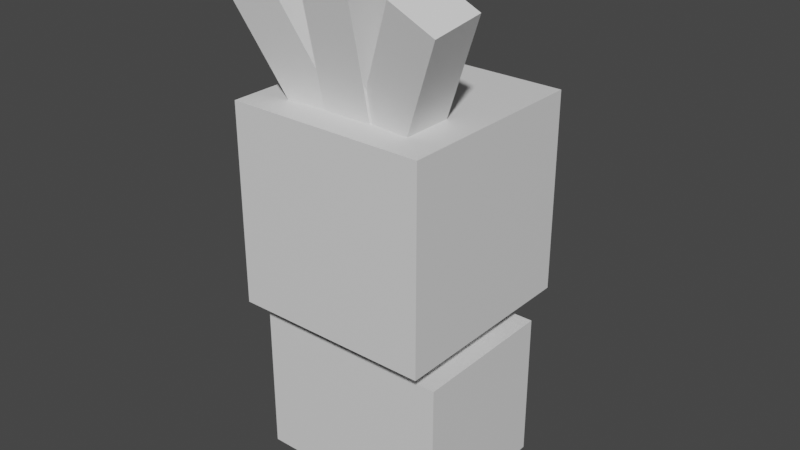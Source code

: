 # Source: petilil.blend  (saved by Blender 2.81.16; exported with 4.5.12 LTS)
import bpy
from mathutils import Matrix  # noqa: F401  (used for matrix-valued properties, if any)

bpy.ops.wm.read_factory_settings(use_empty=True)
scene = bpy.context.scene
scene.name = 'Scene'

# ---- collections
col_collection = bpy.data.collections.new('Collection'); scene.collection.children.link(col_collection)

# ---- materials (node trees are filled in below, after node groups)
mat_default_obj = bpy.data.materials.new('Default OBJ')
mat_default_obj.use_transparent_shadow = False

# ---- material node trees
mat_default_obj.use_nodes = True; mat_default_obj.node_tree.nodes.clear()
_N = mat_default_obj.node_tree.nodes; _L = mat_default_obj.node_tree.links
n0 = _N.new('ShaderNodeOutputMaterial'); n0.name = 'Material Output'; n0.location = (300, 300)
n1 = _N.new('ShaderNodeBsdfPrincipled'); n1.name = 'Principled BSDF'; n1.location = (10, 300)
n1.distribution = 'GGX'
n1.subsurface_method = 'BURLEY'
n1.inputs[3].default_value = 1.45
n1.inputs[27].default_value = (0.0, 0.0, 0.0, 1.0)
n1.inputs[28].default_value = 1.0
_L.new(n1.outputs[0], n0.inputs[0])
n0.is_active_output = True

# ---- world
world_world = bpy.data.worlds.new('World'); scene.world = world_world
world_world.use_nodes = True; world_world.node_tree.nodes.clear()
_N = world_world.node_tree.nodes; _L = world_world.node_tree.links
n0 = _N.new('ShaderNodeOutputWorld'); n0.name = 'World Output'; n0.location = (300, 300)
n1 = _N.new('ShaderNodeBackground'); n1.name = 'Background'; n1.location = (10, 300)
n1.inputs[0].default_value = (0.05088, 0.05088, 0.05088, 1.0)
_L.new(n1.outputs[0], n0.inputs[0])
n0.is_active_output = True
world_world.color = (0.05088, 0.05088, 0.05088)
world_world.use_sun_shadow = False
world_world.sun_shadow_jitter_overblur = 0.0

# ---- meshes
me_head = bpy.data.meshes.new('head')
me_head.from_pydata([(0.125, -0.0625, -0.125), (-0.125, -0.0625, -0.125), (-0.125, 0.1875, -0.125), (0.125, 0.1875, -0.125), (-0.125, -0.0625, 0.125), (0.125, -0.0625, 0.125), (0.125, 0.1875, 0.125), (-0.125, 0.1875, 0.125)], [], [(0, 1, 2, 3), (4, 5, 6, 7), (3, 2, 7, 6), (5, 4, 1, 0), (5, 0, 3, 6), (1, 4, 7, 2)])
_uv = me_head.uv_layers.new(name='UVMap')
_uv.uv.foreach_set('vector', [0.1333, 0.5789, 0.2667, 0.5789, 0.2667, 0.7895, 0.1333, 0.7895, 0.4, 0.5789, 0.5333, 0.5789, 0.5333, 0.7895, 0.4, 0.7895, 0.1333, 0.7895, 0.2667, 0.7895, 0.2667, 1.0, 0.1333, 1.0, 0.2667, 0.7895, 0.4, 0.7895, 0.4, 1.0, 0.2667, 1.0, 0.0, 0.5789, 0.1333, 0.5789, 0.1333, 0.7895, 0.0, 0.7895, 0.2667, 0.5789, 0.4, 0.5789, 0.4, 0.7895, 0.2667, 0.7895])
me_head.materials.append(mat_default_obj)
me_head.use_remesh_fix_poles = True
me_head.use_remesh_preserve_attributes = False
me_head.use_mirror_vertex_groups = False
me_head.update()
me_headchild = bpy.data.meshes.new('headChild')
me_headchild.from_pydata([(-0.007687, -0.09043, -0.05006), (-0.06433, -0.06401, -0.05006), (0.01318, 0.1022, -0.01108), (0.06982, 0.07579, -0.01108), (-0.06982, -0.07579, 0.01108), (-0.01318, -0.1022, 0.01108), (0.06433, 0.06401, 0.05006), (0.007687, 0.09043, 0.05006)], [], [(0, 1, 2, 3), (4, 5, 6, 7), (3, 2, 7, 6), (5, 4, 1, 0), (5, 0, 3, 6), (1, 4, 7, 2)])
_uv = me_headchild.uv_layers.new(name='UVMap')
_uv.uv.foreach_set('vector', [0.7333, 0.7895, 0.7667, 0.7895, 0.7667, 0.9474, 0.7333, 0.9474, 0.8, 0.7895, 0.8333, 0.7895, 0.8333, 0.9474, 0.8, 0.9474, 0.7333, 0.9474, 0.7667, 0.9474, 0.7667, 1.0, 0.7333, 1.0, 0.7667, 0.9474, 0.8, 0.9474, 0.8, 1.0, 0.7667, 1.0, 0.7, 0.7895, 0.7333, 0.7895, 0.7333, 0.9474, 0.7, 0.9474, 0.7667, 0.7895, 0.8, 0.7895, 0.8, 0.9474, 0.7667, 0.9474])
me_headchild.materials.append(mat_default_obj)
me_headchild.use_remesh_fix_poles = True
me_headchild.use_remesh_preserve_attributes = False
me_headchild.use_mirror_vertex_groups = False
me_headchild.update()
me_headchild_000 = bpy.data.meshes.new('headChild.000')
me_headchild_000.from_pydata([(0.03125, -0.0852, -0.05006), (-0.03125, -0.0852, -0.05006), (-0.03125, 0.0982, -0.01108), (0.03125, 0.0982, -0.01108), (-0.03125, -0.0982, 0.01108), (0.03125, -0.0982, 0.01108), (0.03125, 0.0852, 0.05006), (-0.03125, 0.0852, 0.05006)], [], [(0, 1, 2, 3), (4, 5, 6, 7), (3, 2, 7, 6), (5, 4, 1, 0), (5, 0, 3, 6), (1, 4, 7, 2)])
_uv = me_headchild_000.uv_layers.new(name='UVMap')
_uv.uv.foreach_set('vector', [0.7333, 0.7895, 0.7667, 0.7895, 0.7667, 0.9474, 0.7333, 0.9474, 0.8, 0.7895, 0.8333, 0.7895, 0.8333, 0.9474, 0.8, 0.9474, 0.7333, 0.9474, 0.7667, 0.9474, 0.7667, 1.0, 0.7333, 1.0, 0.7667, 0.9474, 0.8, 0.9474, 0.8, 1.0, 0.7667, 1.0, 0.7, 0.7895, 0.7333, 0.7895, 0.7333, 0.9474, 0.7, 0.9474, 0.7667, 0.7895, 0.8, 0.7895, 0.8, 0.9474, 0.7667, 0.9474])
me_headchild_000.materials.append(mat_default_obj)
me_headchild_000.use_remesh_fix_poles = True
me_headchild_000.use_remesh_preserve_attributes = False
me_headchild_000.use_mirror_vertex_groups = False
me_headchild_000.update()
me_headchild_001 = bpy.data.meshes.new('headChild.001')
me_headchild_001.from_pydata([(0.06433, -0.06401, -0.05006), (0.007687, -0.09043, -0.05006), (-0.06982, 0.07579, -0.01108), (-0.01318, 0.1022, -0.01108), (0.01318, -0.1022, 0.01108), (0.06982, -0.07579, 0.01108), (-0.007687, 0.09043, 0.05006), (-0.06433, 0.06401, 0.05006)], [], [(0, 1, 2, 3), (4, 5, 6, 7), (3, 2, 7, 6), (5, 4, 1, 0), (5, 0, 3, 6), (1, 4, 7, 2)])
_uv = me_headchild_001.uv_layers.new(name='UVMap')
_uv.uv.foreach_set('vector', [0.7333, 0.7895, 0.7667, 0.7895, 0.7667, 0.9474, 0.7333, 0.9474, 0.8, 0.7895, 0.8333, 0.7895, 0.8333, 0.9474, 0.8, 0.9474, 0.7333, 0.9474, 0.7667, 0.9474, 0.7667, 1.0, 0.7333, 1.0, 0.7667, 0.9474, 0.8, 0.9474, 0.8, 1.0, 0.7667, 1.0, 0.7, 0.7895, 0.7333, 0.7895, 0.7333, 0.9474, 0.7, 0.9474, 0.7667, 0.7895, 0.8, 0.7895, 0.8, 0.9474, 0.7667, 0.9474])
me_headchild_001.materials.append(mat_default_obj)
me_headchild_001.use_remesh_fix_poles = True
me_headchild_001.use_remesh_preserve_attributes = False
me_headchild_001.use_mirror_vertex_groups = False
me_headchild_001.update()
me_bodysmall = bpy.data.meshes.new('bodysmall')
me_bodysmall.from_pydata([(0.09375, -0.1562, -0.0625), (-0.09375, -0.1562, -0.0625), (-0.09375, 0.1562, -0.0625), (0.09375, 0.1562, -0.0625), (-0.09375, -0.1562, 0.0625), (0.09375, -0.1562, 0.0625), (0.09375, 0.1562, 0.0625), (-0.09375, 0.1562, 0.0625)], [], [(0, 1, 2, 3), (4, 5, 6, 7), (3, 2, 7, 6), (5, 4, 1, 0), (5, 0, 3, 6), (1, 4, 7, 2)])
_uv = me_bodysmall.uv_layers.new(name='UVMap')
_uv.uv.foreach_set('vector', [0.7333, 0.05263, 0.8333, 0.05263, 0.8333, 0.3158, 0.7333, 0.3158, 0.9, 0.05263, 1.0, 0.05263, 1.0, 0.3158, 0.9, 0.3158, 0.7333, 0.3158, 0.8333, 0.3158, 0.8333, 0.4211, 0.7333, 0.4211, 0.8333, 0.3158, 0.9333, 0.3158, 0.9333, 0.4211, 0.8333, 0.4211, 0.6667, 0.05263, 0.7333, 0.05263, 0.7333, 0.3158, 0.6667, 0.3158, 0.8333, 0.05263, 0.9, 0.05263, 0.9, 0.3158, 0.8333, 0.3158])
me_bodysmall.materials.append(mat_default_obj)
me_bodysmall.use_remesh_fix_poles = True
me_bodysmall.use_remesh_preserve_attributes = False
me_bodysmall.use_mirror_vertex_groups = False
me_bodysmall.update()
me_bodybig = bpy.data.meshes.new('bodybig')
me_bodybig.from_pydata([(0.125, -0.09375, -0.09375), (-0.125, -0.09375, -0.09375), (-0.125, 0.09375, -0.09375), (0.125, 0.09375, -0.09375), (-0.125, -0.09375, 0.09375), (0.125, -0.09375, 0.09375), (0.125, 0.09375, 0.09375), (-0.125, 0.09375, 0.09375)], [], [(0, 1, 2, 3), (4, 5, 6, 7), (3, 2, 7, 6), (5, 4, 1, 0), (5, 0, 3, 6), (1, 4, 7, 2)])
_uv = me_bodybig.uv_layers.new(name='UVMap')
_uv.uv.foreach_set('vector', [0.1, 0.0, 0.2333, 0.0, 0.2333, 0.1579, 0.1, 0.1579, 0.3333, 0.0, 0.4667, 0.0, 0.4667, 0.1579, 0.3333, 0.1579, 0.1, 0.1579, 0.2333, 0.1579, 0.2333, 0.3158, 0.1, 0.3158, 0.2333, 0.1579, 0.3667, 0.1579, 0.3667, 0.3158, 0.2333, 0.3158, 0.0, 0.0, 0.1, 0.0, 0.1, 0.1579, 0.0, 0.1579, 0.2333, 0.0, 0.3333, 0.0, 0.3333, 0.1579, 0.2333, 0.1579])
me_bodybig.materials.append(mat_default_obj)
me_bodybig.use_remesh_fix_poles = True
me_bodybig.use_remesh_preserve_attributes = False
me_bodybig.use_mirror_vertex_groups = False
me_bodybig.update()

# ---- objects
ob_head = bpy.data.objects.new('head', me_head)
ob_headchild = bpy.data.objects.new('headChild', me_headchild)
ob_headchild_000 = bpy.data.objects.new('headChild.000', me_headchild_000)
ob_headchild_001 = bpy.data.objects.new('headChild.001', me_headchild_001)
ob_bodysmall = bpy.data.objects.new('bodysmall', me_bodysmall)
ob_bodybig = bpy.data.objects.new('bodybig', me_bodybig)

# ---- transforms, parenting, visibility, modifiers, constraints
ob_head.parent = ob_bodysmall
ob_head.matrix_parent_inverse = Matrix(((1.0, 0.0, 0.0, -0.0), (0.0, -1.629e-07, 1.0, -0.1688), (0.0, -1.0, -1.629e-07, 2.464e-07), (-0.0, 0.0, -0.0, 1.0)))
ob_head.location = (0.0, 1.946e-07, 0.3251)
ob_head.rotation_euler = (1.571, -0.0, 0.0)
ob_head.lineart.crease_threshold = 0.0
ob_headchild.parent = ob_head
ob_headchild.matrix_parent_inverse = Matrix(((1.0, 0.0, 0.0, -0.0), (0.0, -1.629e-07, 1.0, -0.3251), (0.0, -1.0, -1.629e-07, 2.476e-07), (-0.0, 0.0, -0.0, 1.0)))
ob_headchild.location = (0.07254, -0.06497, 0.566)
ob_headchild.rotation_euler = (1.571, -0.0, 0.0)
ob_headchild.lineart.crease_threshold = 0.0
ob_headchild_000.parent = ob_head
ob_headchild_000.matrix_parent_inverse = Matrix(((1.0, 0.0, 0.0, -0.0), (0.0, -1.629e-07, 1.0, -0.3251), (0.0, -1.0, -1.629e-07, 2.476e-07), (-0.0, 0.0, -0.0, 1.0)))
ob_headchild_000.location = (0.0, -0.07147, 0.5988)
ob_headchild_000.rotation_euler = (1.571, -0.0, 0.0)
ob_headchild_000.lineart.crease_threshold = 0.0
ob_headchild_001.parent = ob_head
ob_headchild_001.matrix_parent_inverse = Matrix(((1.0, 0.0, 0.0, -0.0), (0.0, -1.629e-07, 1.0, -0.3251), (0.0, -1.0, -1.629e-07, 2.476e-07), (-0.0, 0.0, -0.0, 1.0)))
ob_headchild_001.location = (-0.07254, -0.06497, 0.566)
ob_headchild_001.rotation_euler = (1.571, -0.0, 0.0)
ob_headchild_001.lineart.crease_threshold = 0.0
ob_bodysmall.location = (0.0, 2.189e-07, 0.1688)
ob_bodysmall.rotation_euler = (1.571, -0.0, 0.0)
ob_bodysmall.lineart.crease_threshold = 0.0
ob_bodybig.parent = ob_bodysmall
ob_bodybig.matrix_parent_inverse = Matrix(((1.0, 0.0, 0.0, -0.0), (0.0, -1.629e-07, 1.0, -0.1688), (0.0, -1.0, -1.629e-07, 2.464e-07), (-0.0, 0.0, -0.0, 1.0)))
ob_bodybig.location = (0.0, 2.24e-07, 0.1376)
ob_bodybig.rotation_euler = (1.571, -0.0, 0.0)
ob_bodybig.lineart.crease_threshold = 0.0

# ---- collection membership
col_collection.objects.link(ob_head)
col_collection.objects.link(ob_headchild)
col_collection.objects.link(ob_headchild_000)
col_collection.objects.link(ob_headchild_001)
col_collection.objects.link(ob_bodysmall)
col_collection.objects.link(ob_bodybig)

# ---- scene / render settings (as saved in the file)
scene.frame_start = 1; scene.frame_end = 250; scene.frame_set(1)
scene.render.engine = 'BLENDER_EEVEE_NEXT'
scene.cycles.use_denoising = False
scene.cycles.samples = 128
scene.cycles.sampling_pattern = 'TABULATED_SOBOL'
scene.cycles.use_adaptive_sampling = False
scene.cycles.use_light_tree = False
scene.view_settings.view_transform = 'Filmic'
bpy.context.view_layer.update()

# ---- added for rendering (the .blend has no active camera and no usable light): camera, sun
cam_auto = bpy.data.cameras.new('AutoCamera')
cam_auto.lens = 50.0
cam_auto.sensor_width = 36.0
cam_auto.clip_end = 1000.0
ob_auto_camera = bpy.data.objects.new('AutoCamera', cam_auto)
scene.collection.objects.link(ob_auto_camera)
ob_auto_camera.location = (0.723819, -0.868583, 0.933862)
ob_auto_camera.rotation_euler = (1.09748, -7.21219e-08, 0.694738)
scene.camera = ob_auto_camera
light_auto_sun = bpy.data.lights.new('AutoSun', 'SUN')
light_auto_sun.energy = 3.0
light_auto_sun.angle = 0.0523599
ob_auto_sun = bpy.data.objects.new('AutoSun', light_auto_sun)
scene.collection.objects.link(ob_auto_sun)
ob_auto_sun.rotation_euler = (0.872665, 0.174533, 0.523599)
bpy.context.view_layer.update()
